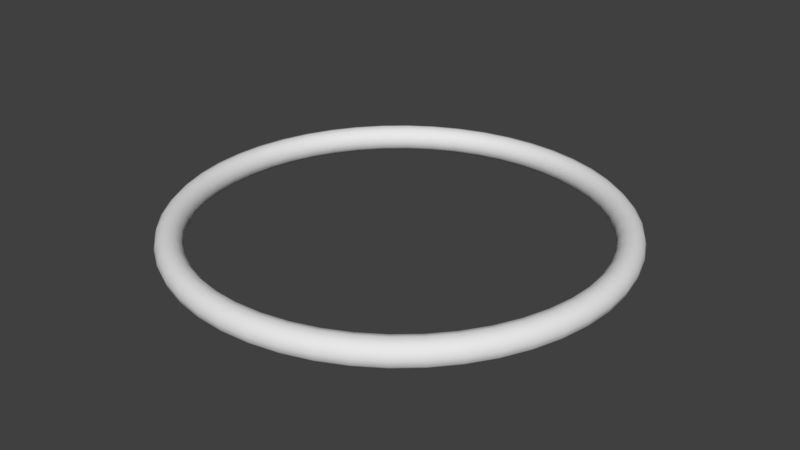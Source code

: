 # Source: Torus.blend  (saved by Blender 2.79.0; exported with 4.5.12 LTS)
import bpy
from mathutils import Matrix  # noqa: F401  (used for matrix-valued properties, if any)

bpy.ops.wm.read_factory_settings(use_empty=True)
scene = bpy.context.scene
scene.name = 'Scene'

# ---- collections
col_collection_1 = bpy.data.collections.new('Collection 1'); scene.collection.children.link(col_collection_1)

# ---- world
world_world = bpy.data.worlds.new('World'); scene.world = world_world
world_world.color = (0.05088, 0.05088, 0.05088)
world_world.use_sun_shadow = False
world_world.sun_shadow_jitter_overblur = 0.0
world_world.cycles.sampling_method = 'MANUAL'

# ---- meshes
me_torus = bpy.data.meshes.new('Torus')
me_torus.from_pydata([(4.25, 0.0, 0.0), (4.217, 0.0, 0.125), (4.125, 0.0, 0.2165), (4.0, 0.0, 0.25), (3.875, 0.0, 0.2165), (3.783, 0.0, 0.125), (3.75, 0.0, 3.062e-17), (3.783, 0.0, -0.125), (3.875, 0.0, -0.2165), (4.0, 0.0, -0.25), (4.125, 0.0, -0.2165), (4.217, 0.0, -0.125), (4.214, 0.5547, 0.0), (4.18, 0.5504, 0.125), (4.09, 0.5384, 0.2165), (3.966, 0.5221, 0.25), (3.842, 0.5058, 0.2165), (3.751, 0.4938, 0.125), (3.718, 0.4895, 3.062e-17), (3.751, 0.4938, -0.125), (3.842, 0.5058, -0.2165), (3.966, 0.5221, -0.25), (4.09, 0.5384, -0.2165), (4.18, 0.5504, -0.125), (4.105, 1.1, 0.0), (4.073, 1.091, 0.125), (3.984, 1.068, 0.2165), (3.864, 1.035, 0.25), (3.743, 1.003, 0.2165), (3.655, 0.9792, 0.125), (3.622, 0.9706, 3.062e-17), (3.655, 0.9792, -0.125), (3.743, 1.003, -0.2165), (3.864, 1.035, -0.25), (3.984, 1.068, -0.2165), (4.073, 1.091, -0.125), (3.926, 1.626, 0.0), (3.896, 1.614, 0.125), (3.811, 1.579, 0.2165), (3.696, 1.531, 0.25), (3.58, 1.483, 0.2165), (3.495, 1.448, 0.125), (3.465, 1.435, 3.062e-17), (3.495, 1.448, -0.125), (3.58, 1.483, -0.2165), (3.696, 1.531, -0.25), (3.811, 1.579, -0.2165), (3.896, 1.614, -0.125), (3.681, 2.125, 0.0), (3.652, 2.108, 0.125), (3.572, 2.063, 0.2165), (3.464, 2.0, 0.25), (3.356, 1.938, 0.2165), (3.277, 1.892, 0.125), (3.248, 1.875, 3.062e-17), (3.277, 1.892, -0.125), (3.356, 1.938, -0.2165), (3.464, 2.0, -0.25), (3.572, 2.063, -0.2165), (3.652, 2.108, -0.125), (3.372, 2.587, 0.0), (3.345, 2.567, 0.125), (3.273, 2.511, 0.2165), (3.173, 2.435, 0.25), (3.074, 2.359, 0.2165), (3.002, 2.303, 0.125), (2.975, 2.283, 3.062e-17), (3.002, 2.303, -0.125), (3.074, 2.359, -0.2165), (3.173, 2.435, -0.25), (3.273, 2.511, -0.2165), (3.345, 2.567, -0.125), (3.005, 3.005, 0.0), (2.982, 2.982, 0.125), (2.917, 2.917, 0.2165), (2.828, 2.828, 0.25), (2.74, 2.74, 0.2165), (2.675, 2.675, 0.125), (2.652, 2.652, 3.062e-17), (2.675, 2.675, -0.125), (2.74, 2.74, -0.2165), (2.828, 2.828, -0.25), (2.917, 2.917, -0.2165), (2.982, 2.982, -0.125), (2.587, 3.372, 0.0), (2.567, 3.345, 0.125), (2.511, 3.273, 0.2165), (2.435, 3.173, 0.25), (2.359, 3.074, 0.2165), (2.303, 3.002, 0.125), (2.283, 2.975, 3.062e-17), (2.303, 3.002, -0.125), (2.359, 3.074, -0.2165), (2.435, 3.173, -0.25), (2.511, 3.273, -0.2165), (2.567, 3.345, -0.125), (2.125, 3.681, 0.0), (2.108, 3.652, 0.125), (2.062, 3.572, 0.2165), (2.0, 3.464, 0.25), (1.937, 3.356, 0.2165), (1.892, 3.277, 0.125), (1.875, 3.248, 3.062e-17), (1.892, 3.277, -0.125), (1.937, 3.356, -0.2165), (2.0, 3.464, -0.25), (2.062, 3.572, -0.2165), (2.108, 3.652, -0.125), (1.626, 3.926, 0.0), (1.614, 3.896, 0.125), (1.579, 3.811, 0.2165), (1.531, 3.696, 0.25), (1.483, 3.58, 0.2165), (1.448, 3.495, 0.125), (1.435, 3.465, 3.062e-17), (1.448, 3.495, -0.125), (1.483, 3.58, -0.2165), (1.531, 3.696, -0.25), (1.579, 3.811, -0.2165), (1.614, 3.896, -0.125), (1.1, 4.105, 0.0), (1.091, 4.073, 0.125), (1.068, 3.984, 0.2165), (1.035, 3.864, 0.25), (1.003, 3.743, 0.2165), (0.9792, 3.655, 0.125), (0.9706, 3.622, 3.062e-17), (0.9792, 3.655, -0.125), (1.003, 3.743, -0.2165), (1.035, 3.864, -0.25), (1.068, 3.984, -0.2165), (1.091, 4.073, -0.125), (0.5547, 4.214, 0.0), (0.5504, 4.18, 0.125), (0.5384, 4.09, 0.2165), (0.5221, 3.966, 0.25), (0.5058, 3.842, 0.2165), (0.4938, 3.751, 0.125), (0.4895, 3.718, 3.062e-17), (0.4938, 3.751, -0.125), (0.5058, 3.842, -0.2165), (0.5221, 3.966, -0.25), (0.5384, 4.09, -0.2165), (0.5504, 4.18, -0.125), (3.209e-07, 4.25, 0.0), (3.183e-07, 4.217, 0.125), (3.114e-07, 4.125, 0.2165), (3.02e-07, 4.0, 0.25), (2.926e-07, 3.875, 0.2165), (2.856e-07, 3.783, 0.125), (2.831e-07, 3.75, 3.062e-17), (2.856e-07, 3.783, -0.125), (2.926e-07, 3.875, -0.2165), (3.02e-07, 4.0, -0.25), (3.114e-07, 4.125, -0.2165), (3.183e-07, 4.217, -0.125), (-0.5547, 4.214, 0.0), (-0.5504, 4.18, 0.125), (-0.5384, 4.09, 0.2165), (-0.5221, 3.966, 0.25), (-0.5058, 3.842, 0.2165), (-0.4938, 3.751, 0.125), (-0.4895, 3.718, 3.062e-17), (-0.4938, 3.751, -0.125), (-0.5058, 3.842, -0.2165), (-0.5221, 3.966, -0.25), (-0.5384, 4.09, -0.2165), (-0.5504, 4.18, -0.125), (-1.1, 4.105, 0.0), (-1.091, 4.073, 0.125), (-1.068, 3.984, 0.2165), (-1.035, 3.864, 0.25), (-1.003, 3.743, 0.2165), (-0.9792, 3.655, 0.125), (-0.9706, 3.622, 3.062e-17), (-0.9792, 3.655, -0.125), (-1.003, 3.743, -0.2165), (-1.035, 3.864, -0.25), (-1.068, 3.984, -0.2165), (-1.091, 4.073, -0.125), (-1.626, 3.926, 0.0), (-1.614, 3.896, 0.125), (-1.579, 3.811, 0.2165), (-1.531, 3.696, 0.25), (-1.483, 3.58, 0.2165), (-1.448, 3.495, 0.125), (-1.435, 3.465, 3.062e-17), (-1.448, 3.495, -0.125), (-1.483, 3.58, -0.2165), (-1.531, 3.696, -0.25), (-1.579, 3.811, -0.2165), (-1.614, 3.896, -0.125), (-2.125, 3.681, 0.0), (-2.108, 3.652, 0.125), (-2.062, 3.572, 0.2165), (-2.0, 3.464, 0.25), (-1.937, 3.356, 0.2165), (-1.892, 3.277, 0.125), (-1.875, 3.248, 3.062e-17), (-1.892, 3.277, -0.125), (-1.937, 3.356, -0.2165), (-2.0, 3.464, -0.25), (-2.062, 3.572, -0.2165), (-2.108, 3.652, -0.125), (-2.587, 3.372, 0.0), (-2.567, 3.345, 0.125), (-2.511, 3.273, 0.2165), (-2.435, 3.173, 0.25), (-2.359, 3.074, 0.2165), (-2.303, 3.002, 0.125), (-2.283, 2.975, 3.062e-17), (-2.303, 3.002, -0.125), (-2.359, 3.074, -0.2165), (-2.435, 3.173, -0.25), (-2.511, 3.273, -0.2165), (-2.567, 3.345, -0.125), (-3.005, 3.005, 0.0), (-2.982, 2.982, 0.125), (-2.917, 2.917, 0.2165), (-2.828, 2.828, 0.25), (-2.74, 2.74, 0.2165), (-2.675, 2.675, 0.125), (-2.652, 2.652, 3.062e-17), (-2.675, 2.675, -0.125), (-2.74, 2.74, -0.2165), (-2.828, 2.828, -0.25), (-2.917, 2.917, -0.2165), (-2.982, 2.982, -0.125), (-3.372, 2.587, 0.0), (-3.345, 2.567, 0.125), (-3.273, 2.511, 0.2165), (-3.173, 2.435, 0.25), (-3.074, 2.359, 0.2165), (-3.002, 2.303, 0.125), (-2.975, 2.283, 3.062e-17), (-3.002, 2.303, -0.125), (-3.074, 2.359, -0.2165), (-3.173, 2.435, -0.25), (-3.273, 2.511, -0.2165), (-3.345, 2.567, -0.125), (-3.681, 2.125, 0.0), (-3.652, 2.108, 0.125), (-3.572, 2.063, 0.2165), (-3.464, 2.0, 0.25), (-3.356, 1.938, 0.2165), (-3.277, 1.892, 0.125), (-3.248, 1.875, 3.062e-17), (-3.277, 1.892, -0.125), (-3.356, 1.938, -0.2165), (-3.464, 2.0, -0.25), (-3.572, 2.063, -0.2165), (-3.652, 2.108, -0.125), (-3.926, 1.626, 0.0), (-3.896, 1.614, 0.125), (-3.811, 1.579, 0.2165), (-3.696, 1.531, 0.25), (-3.58, 1.483, 0.2165), (-3.495, 1.448, 0.125), (-3.465, 1.435, 3.062e-17), (-3.495, 1.448, -0.125), (-3.58, 1.483, -0.2165), (-3.696, 1.531, -0.25), (-3.811, 1.579, -0.2165), (-3.896, 1.614, -0.125), (-4.105, 1.1, 0.0), (-4.073, 1.091, 0.125), (-3.984, 1.068, 0.2165), (-3.864, 1.035, 0.25), (-3.743, 1.003, 0.2165), (-3.655, 0.9792, 0.125), (-3.622, 0.9706, 3.062e-17), (-3.655, 0.9792, -0.125), (-3.743, 1.003, -0.2165), (-3.864, 1.035, -0.25), (-3.984, 1.068, -0.2165), (-4.073, 1.091, -0.125), (-4.214, 0.5547, 0.0), (-4.18, 0.5504, 0.125), (-4.09, 0.5384, 0.2165), (-3.966, 0.5221, 0.25), (-3.842, 0.5058, 0.2165), (-3.751, 0.4938, 0.125), (-3.718, 0.4895, 3.062e-17), (-3.751, 0.4938, -0.125), (-3.842, 0.5058, -0.2165), (-3.966, 0.5221, -0.25), (-4.09, 0.5384, -0.2165), (-4.18, 0.5504, -0.125), (-4.25, 3.715e-07, 0.0), (-4.217, 3.686e-07, 0.125), (-4.125, 3.606e-07, 0.2165), (-4.0, 3.497e-07, 0.25), (-3.875, 3.388e-07, 0.2165), (-3.783, 3.308e-07, 0.125), (-3.75, 3.278e-07, 3.062e-17), (-3.783, 3.308e-07, -0.125), (-3.875, 3.388e-07, -0.2165), (-4.0, 3.497e-07, -0.25), (-4.125, 3.606e-07, -0.2165), (-4.217, 3.686e-07, -0.125), (-4.214, -0.5547, 0.0), (-4.18, -0.5504, 0.125), (-4.09, -0.5384, 0.2165), (-3.966, -0.5221, 0.25), (-3.842, -0.5058, 0.2165), (-3.751, -0.4938, 0.125), (-3.718, -0.4895, 3.062e-17), (-3.751, -0.4938, -0.125), (-3.842, -0.5058, -0.2165), (-3.966, -0.5221, -0.25), (-4.09, -0.5384, -0.2165), (-4.18, -0.5504, -0.125), (-4.105, -1.1, 0.0), (-4.073, -1.091, 0.125), (-3.984, -1.068, 0.2165), (-3.864, -1.035, 0.25), (-3.743, -1.003, 0.2165), (-3.655, -0.9792, 0.125), (-3.622, -0.9706, 3.062e-17), (-3.655, -0.9792, -0.125), (-3.743, -1.003, -0.2165), (-3.864, -1.035, -0.25), (-3.984, -1.068, -0.2165), (-4.073, -1.091, -0.125), (-3.926, -1.626, 0.0), (-3.896, -1.614, 0.125), (-3.811, -1.579, 0.2165), (-3.696, -1.531, 0.25), (-3.58, -1.483, 0.2165), (-3.495, -1.448, 0.125), (-3.465, -1.435, 3.062e-17), (-3.495, -1.448, -0.125), (-3.58, -1.483, -0.2165), (-3.696, -1.531, -0.25), (-3.811, -1.579, -0.2165), (-3.896, -1.614, -0.125), (-3.681, -2.125, 0.0), (-3.652, -2.108, 0.125), (-3.572, -2.062, 0.2165), (-3.464, -2.0, 0.25), (-3.356, -1.937, 0.2165), (-3.277, -1.892, 0.125), (-3.248, -1.875, 3.062e-17), (-3.277, -1.892, -0.125), (-3.356, -1.937, -0.2165), (-3.464, -2.0, -0.25), (-3.572, -2.062, -0.2165), (-3.652, -2.108, -0.125), (-3.372, -2.587, 0.0), (-3.345, -2.567, 0.125), (-3.273, -2.511, 0.2165), (-3.173, -2.435, 0.25), (-3.074, -2.359, 0.2165), (-3.002, -2.303, 0.125), (-2.975, -2.283, 3.062e-17), (-3.002, -2.303, -0.125), (-3.074, -2.359, -0.2165), (-3.173, -2.435, -0.25), (-3.273, -2.511, -0.2165), (-3.345, -2.567, -0.125), (-3.005, -3.005, 0.0), (-2.982, -2.982, 0.125), (-2.917, -2.917, 0.2165), (-2.828, -2.828, 0.25), (-2.74, -2.74, 0.2165), (-2.675, -2.675, 0.125), (-2.652, -2.652, 3.062e-17), (-2.675, -2.675, -0.125), (-2.74, -2.74, -0.2165), (-2.828, -2.828, -0.25), (-2.917, -2.917, -0.2165), (-2.982, -2.982, -0.125), (-2.587, -3.372, 0.0), (-2.567, -3.345, 0.125), (-2.511, -3.273, 0.2165), (-2.435, -3.173, 0.25), (-2.359, -3.074, 0.2165), (-2.303, -3.002, 0.125), (-2.283, -2.975, 3.062e-17), (-2.303, -3.002, -0.125), (-2.359, -3.074, -0.2165), (-2.435, -3.173, -0.25), (-2.511, -3.273, -0.2165), (-2.567, -3.345, -0.125), (-2.125, -3.681, 0.0), (-2.108, -3.652, 0.125), (-2.062, -3.572, 0.2165), (-2.0, -3.464, 0.25), (-1.937, -3.356, 0.2165), (-1.892, -3.277, 0.125), (-1.875, -3.248, 3.062e-17), (-1.892, -3.277, -0.125), (-1.937, -3.356, -0.2165), (-2.0, -3.464, -0.25), (-2.062, -3.572, -0.2165), (-2.108, -3.652, -0.125), (-1.626, -3.926, 0.0), (-1.614, -3.896, 0.125), (-1.579, -3.811, 0.2165), (-1.531, -3.696, 0.25), (-1.483, -3.58, 0.2165), (-1.448, -3.495, 0.125), (-1.435, -3.465, 3.062e-17), (-1.448, -3.495, -0.125), (-1.483, -3.58, -0.2165), (-1.531, -3.696, -0.25), (-1.579, -3.811, -0.2165), (-1.614, -3.896, -0.125), (-1.1, -4.105, 0.0), (-1.091, -4.073, 0.125), (-1.068, -3.984, 0.2165), (-1.035, -3.864, 0.25), (-1.003, -3.743, 0.2165), (-0.9792, -3.655, 0.125), (-0.9706, -3.622, 3.062e-17), (-0.9792, -3.655, -0.125), (-1.003, -3.743, -0.2165), (-1.035, -3.864, -0.25), (-1.068, -3.984, -0.2165), (-1.091, -4.073, -0.125), (-0.5547, -4.214, 0.0), (-0.5504, -4.18, 0.125), (-0.5384, -4.09, 0.2165), (-0.5221, -3.966, 0.25), (-0.5058, -3.842, 0.2165), (-0.4938, -3.751, 0.125), (-0.4895, -3.718, 3.062e-17), (-0.4938, -3.751, -0.125), (-0.5058, -3.842, -0.2165), (-0.5221, -3.966, -0.25), (-0.5384, -4.09, -0.2165), (-0.5504, -4.18, -0.125), (3.209e-07, -4.25, 0.0), (3.183e-07, -4.217, 0.125), (3.114e-07, -4.125, 0.2165), (3.02e-07, -4.0, 0.25), (2.926e-07, -3.875, 0.2165), (2.856e-07, -3.783, 0.125), (2.831e-07, -3.75, 3.062e-17), (2.856e-07, -3.783, -0.125), (2.926e-07, -3.875, -0.2165), (3.02e-07, -4.0, -0.25), (3.114e-07, -4.125, -0.2165), (3.183e-07, -4.217, -0.125), (0.5547, -4.214, 0.0), (0.5504, -4.18, 0.125), (0.5384, -4.09, 0.2165), (0.5221, -3.966, 0.25), (0.5058, -3.842, 0.2165), (0.4938, -3.751, 0.125), (0.4895, -3.718, 3.062e-17), (0.4938, -3.751, -0.125), (0.5058, -3.842, -0.2165), (0.5221, -3.966, -0.25), (0.5384, -4.09, -0.2165), (0.5504, -4.18, -0.125), (1.1, -4.105, 0.0), (1.091, -4.073, 0.125), (1.068, -3.984, 0.2165), (1.035, -3.864, 0.25), (1.003, -3.743, 0.2165), (0.9792, -3.655, 0.125), (0.9706, -3.622, 3.062e-17), (0.9792, -3.655, -0.125), (1.003, -3.743, -0.2165), (1.035, -3.864, -0.25), (1.068, -3.984, -0.2165), (1.091, -4.073, -0.125), (1.626, -3.926, 0.0), (1.614, -3.896, 0.125), (1.579, -3.811, 0.2165), (1.531, -3.696, 0.25), (1.483, -3.58, 0.2165), (1.448, -3.495, 0.125), (1.435, -3.465, 3.062e-17), (1.448, -3.495, -0.125), (1.483, -3.58, -0.2165), (1.531, -3.696, -0.25), (1.579, -3.811, -0.2165), (1.614, -3.896, -0.125), (2.125, -3.681, 0.0), (2.108, -3.652, 0.125), (2.062, -3.572, 0.2165), (2.0, -3.464, 0.25), (1.937, -3.356, 0.2165), (1.892, -3.277, 0.125), (1.875, -3.248, 3.062e-17), (1.892, -3.277, -0.125), (1.937, -3.356, -0.2165), (2.0, -3.464, -0.25), (2.062, -3.572, -0.2165), (2.108, -3.652, -0.125), (2.587, -3.372, 0.0), (2.567, -3.345, 0.125), (2.511, -3.273, 0.2165), (2.435, -3.173, 0.25), (2.359, -3.074, 0.2165), (2.303, -3.002, 0.125), (2.283, -2.975, 3.062e-17), (2.303, -3.002, -0.125), (2.359, -3.074, -0.2165), (2.435, -3.173, -0.25), (2.511, -3.273, -0.2165), (2.567, -3.345, -0.125), (3.005, -3.005, 0.0), (2.982, -2.982, 0.125), (2.917, -2.917, 0.2165), (2.828, -2.828, 0.25), (2.74, -2.74, 0.2165), (2.675, -2.675, 0.125), (2.652, -2.652, 3.062e-17), (2.675, -2.675, -0.125), (2.74, -2.74, -0.2165), (2.828, -2.828, -0.25), (2.917, -2.917, -0.2165), (2.982, -2.982, -0.125), (3.372, -2.587, 0.0), (3.345, -2.567, 0.125), (3.273, -2.511, 0.2165), (3.173, -2.435, 0.25), (3.074, -2.359, 0.2165), (3.002, -2.303, 0.125), (2.975, -2.283, 3.062e-17), (3.002, -2.303, -0.125), (3.074, -2.359, -0.2165), (3.173, -2.435, -0.25), (3.273, -2.511, -0.2165), (3.345, -2.567, -0.125), (3.681, -2.125, 0.0), (3.652, -2.108, 0.125), (3.572, -2.063, 0.2165), (3.464, -2.0, 0.25), (3.356, -1.938, 0.2165), (3.277, -1.892, 0.125), (3.248, -1.875, 3.062e-17), (3.277, -1.892, -0.125), (3.356, -1.938, -0.2165), (3.464, -2.0, -0.25), (3.572, -2.063, -0.2165), (3.652, -2.108, -0.125), (3.926, -1.626, 0.0), (3.896, -1.614, 0.125), (3.811, -1.579, 0.2165), (3.696, -1.531, 0.25), (3.58, -1.483, 0.2165), (3.495, -1.448, 0.125), (3.465, -1.435, 3.062e-17), (3.495, -1.448, -0.125), (3.58, -1.483, -0.2165), (3.696, -1.531, -0.25), (3.811, -1.579, -0.2165), (3.896, -1.614, -0.125), (4.105, -1.1, 0.0), (4.073, -1.091, 0.125), (3.984, -1.068, 0.2165), (3.864, -1.035, 0.25), (3.743, -1.003, 0.2165), (3.655, -0.9792, 0.125), (3.622, -0.9706, 3.062e-17), (3.655, -0.9792, -0.125), (3.743, -1.003, -0.2165), (3.864, -1.035, -0.25), (3.984, -1.068, -0.2165), (4.073, -1.091, -0.125), (4.214, -0.5547, 0.0), (4.18, -0.5504, 0.125), (4.09, -0.5384, 0.2165), (3.966, -0.5221, 0.25), (3.842, -0.5058, 0.2165), (3.751, -0.4938, 0.125), (3.718, -0.4895, 3.062e-17), (3.751, -0.4938, -0.125), (3.842, -0.5058, -0.2165), (3.966, -0.5221, -0.25), (4.09, -0.5384, -0.2165), (4.18, -0.5504, -0.125)], [], [(0, 12, 13, 1), (1, 13, 14, 2), (2, 14, 15, 3), (3, 15, 16, 4), (4, 16, 17, 5), (5, 17, 18, 6), (6, 18, 19, 7), (7, 19, 20, 8), (8, 20, 21, 9), (9, 21, 22, 10), (10, 22, 23, 11), (11, 23, 12, 0), (12, 24, 25, 13), (13, 25, 26, 14), (14, 26, 27, 15), (15, 27, 28, 16), (16, 28, 29, 17), (17, 29, 30, 18), (18, 30, 31, 19), (19, 31, 32, 20), (20, 32, 33, 21), (21, 33, 34, 22), (22, 34, 35, 23), (23, 35, 24, 12), (24, 36, 37, 25), (25, 37, 38, 26), (26, 38, 39, 27), (27, 39, 40, 28), (28, 40, 41, 29), (29, 41, 42, 30), (30, 42, 43, 31), (31, 43, 44, 32), (32, 44, 45, 33), (33, 45, 46, 34), (34, 46, 47, 35), (35, 47, 36, 24), (36, 48, 49, 37), (37, 49, 50, 38), (38, 50, 51, 39), (39, 51, 52, 40), (40, 52, 53, 41), (41, 53, 54, 42), (42, 54, 55, 43), (43, 55, 56, 44), (44, 56, 57, 45), (45, 57, 58, 46), (46, 58, 59, 47), (47, 59, 48, 36), (48, 60, 61, 49), (49, 61, 62, 50), (50, 62, 63, 51), (51, 63, 64, 52), (52, 64, 65, 53), (53, 65, 66, 54), (54, 66, 67, 55), (55, 67, 68, 56), (56, 68, 69, 57), (57, 69, 70, 58), (58, 70, 71, 59), (59, 71, 60, 48), (60, 72, 73, 61), (61, 73, 74, 62), (62, 74, 75, 63), (63, 75, 76, 64), (64, 76, 77, 65), (65, 77, 78, 66), (66, 78, 79, 67), (67, 79, 80, 68), (68, 80, 81, 69), (69, 81, 82, 70), (70, 82, 83, 71), (71, 83, 72, 60), (72, 84, 85, 73), (73, 85, 86, 74), (74, 86, 87, 75), (75, 87, 88, 76), (76, 88, 89, 77), (77, 89, 90, 78), (78, 90, 91, 79), (79, 91, 92, 80), (80, 92, 93, 81), (81, 93, 94, 82), (82, 94, 95, 83), (83, 95, 84, 72), (84, 96, 97, 85), (85, 97, 98, 86), (86, 98, 99, 87), (87, 99, 100, 88), (88, 100, 101, 89), (89, 101, 102, 90), (90, 102, 103, 91), (91, 103, 104, 92), (92, 104, 105, 93), (93, 105, 106, 94), (94, 106, 107, 95), (95, 107, 96, 84), (96, 108, 109, 97), (97, 109, 110, 98), (98, 110, 111, 99), (99, 111, 112, 100), (100, 112, 113, 101), (101, 113, 114, 102), (102, 114, 115, 103), (103, 115, 116, 104), (104, 116, 117, 105), (105, 117, 118, 106), (106, 118, 119, 107), (107, 119, 108, 96), (108, 120, 121, 109), (109, 121, 122, 110), (110, 122, 123, 111), (111, 123, 124, 112), (112, 124, 125, 113), (113, 125, 126, 114), (114, 126, 127, 115), (115, 127, 128, 116), (116, 128, 129, 117), (117, 129, 130, 118), (118, 130, 131, 119), (119, 131, 120, 108), (120, 132, 133, 121), (121, 133, 134, 122), (122, 134, 135, 123), (123, 135, 136, 124), (124, 136, 137, 125), (125, 137, 138, 126), (126, 138, 139, 127), (127, 139, 140, 128), (128, 140, 141, 129), (129, 141, 142, 130), (130, 142, 143, 131), (131, 143, 132, 120), (132, 144, 145, 133), (133, 145, 146, 134), (134, 146, 147, 135), (135, 147, 148, 136), (136, 148, 149, 137), (137, 149, 150, 138), (138, 150, 151, 139), (139, 151, 152, 140), (140, 152, 153, 141), (141, 153, 154, 142), (142, 154, 155, 143), (143, 155, 144, 132), (144, 156, 157, 145), (145, 157, 158, 146), (146, 158, 159, 147), (147, 159, 160, 148), (148, 160, 161, 149), (149, 161, 162, 150), (150, 162, 163, 151), (151, 163, 164, 152), (152, 164, 165, 153), (153, 165, 166, 154), (154, 166, 167, 155), (155, 167, 156, 144), (156, 168, 169, 157), (157, 169, 170, 158), (158, 170, 171, 159), (159, 171, 172, 160), (160, 172, 173, 161), (161, 173, 174, 162), (162, 174, 175, 163), (163, 175, 176, 164), (164, 176, 177, 165), (165, 177, 178, 166), (166, 178, 179, 167), (167, 179, 168, 156), (168, 180, 181, 169), (169, 181, 182, 170), (170, 182, 183, 171), (171, 183, 184, 172), (172, 184, 185, 173), (173, 185, 186, 174), (174, 186, 187, 175), (175, 187, 188, 176), (176, 188, 189, 177), (177, 189, 190, 178), (178, 190, 191, 179), (179, 191, 180, 168), (180, 192, 193, 181), (181, 193, 194, 182), (182, 194, 195, 183), (183, 195, 196, 184), (184, 196, 197, 185), (185, 197, 198, 186), (186, 198, 199, 187), (187, 199, 200, 188), (188, 200, 201, 189), (189, 201, 202, 190), (190, 202, 203, 191), (191, 203, 192, 180), (192, 204, 205, 193), (193, 205, 206, 194), (194, 206, 207, 195), (195, 207, 208, 196), (196, 208, 209, 197), (197, 209, 210, 198), (198, 210, 211, 199), (199, 211, 212, 200), (200, 212, 213, 201), (201, 213, 214, 202), (202, 214, 215, 203), (203, 215, 204, 192), (204, 216, 217, 205), (205, 217, 218, 206), (206, 218, 219, 207), (207, 219, 220, 208), (208, 220, 221, 209), (209, 221, 222, 210), (210, 222, 223, 211), (211, 223, 224, 212), (212, 224, 225, 213), (213, 225, 226, 214), (214, 226, 227, 215), (215, 227, 216, 204), (216, 228, 229, 217), (217, 229, 230, 218), (218, 230, 231, 219), (219, 231, 232, 220), (220, 232, 233, 221), (221, 233, 234, 222), (222, 234, 235, 223), (223, 235, 236, 224), (224, 236, 237, 225), (225, 237, 238, 226), (226, 238, 239, 227), (227, 239, 228, 216), (228, 240, 241, 229), (229, 241, 242, 230), (230, 242, 243, 231), (231, 243, 244, 232), (232, 244, 245, 233), (233, 245, 246, 234), (234, 246, 247, 235), (235, 247, 248, 236), (236, 248, 249, 237), (237, 249, 250, 238), (238, 250, 251, 239), (239, 251, 240, 228), (240, 252, 253, 241), (241, 253, 254, 242), (242, 254, 255, 243), (243, 255, 256, 244), (244, 256, 257, 245), (245, 257, 258, 246), (246, 258, 259, 247), (247, 259, 260, 248), (248, 260, 261, 249), (249, 261, 262, 250), (250, 262, 263, 251), (251, 263, 252, 240), (252, 264, 265, 253), (253, 265, 266, 254), (254, 266, 267, 255), (255, 267, 268, 256), (256, 268, 269, 257), (257, 269, 270, 258), (258, 270, 271, 259), (259, 271, 272, 260), (260, 272, 273, 261), (261, 273, 274, 262), (262, 274, 275, 263), (263, 275, 264, 252), (264, 276, 277, 265), (265, 277, 278, 266), (266, 278, 279, 267), (267, 279, 280, 268), (268, 280, 281, 269), (269, 281, 282, 270), (270, 282, 283, 271), (271, 283, 284, 272), (272, 284, 285, 273), (273, 285, 286, 274), (274, 286, 287, 275), (275, 287, 276, 264), (276, 288, 289, 277), (277, 289, 290, 278), (278, 290, 291, 279), (279, 291, 292, 280), (280, 292, 293, 281), (281, 293, 294, 282), (282, 294, 295, 283), (283, 295, 296, 284), (284, 296, 297, 285), (285, 297, 298, 286), (286, 298, 299, 287), (287, 299, 288, 276), (288, 300, 301, 289), (289, 301, 302, 290), (290, 302, 303, 291), (291, 303, 304, 292), (292, 304, 305, 293), (293, 305, 306, 294), (294, 306, 307, 295), (295, 307, 308, 296), (296, 308, 309, 297), (297, 309, 310, 298), (298, 310, 311, 299), (299, 311, 300, 288), (300, 312, 313, 301), (301, 313, 314, 302), (302, 314, 315, 303), (303, 315, 316, 304), (304, 316, 317, 305), (305, 317, 318, 306), (306, 318, 319, 307), (307, 319, 320, 308), (308, 320, 321, 309), (309, 321, 322, 310), (310, 322, 323, 311), (311, 323, 312, 300), (312, 324, 325, 313), (313, 325, 326, 314), (314, 326, 327, 315), (315, 327, 328, 316), (316, 328, 329, 317), (317, 329, 330, 318), (318, 330, 331, 319), (319, 331, 332, 320), (320, 332, 333, 321), (321, 333, 334, 322), (322, 334, 335, 323), (323, 335, 324, 312), (324, 336, 337, 325), (325, 337, 338, 326), (326, 338, 339, 327), (327, 339, 340, 328), (328, 340, 341, 329), (329, 341, 342, 330), (330, 342, 343, 331), (331, 343, 344, 332), (332, 344, 345, 333), (333, 345, 346, 334), (334, 346, 347, 335), (335, 347, 336, 324), (336, 348, 349, 337), (337, 349, 350, 338), (338, 350, 351, 339), (339, 351, 352, 340), (340, 352, 353, 341), (341, 353, 354, 342), (342, 354, 355, 343), (343, 355, 356, 344), (344, 356, 357, 345), (345, 357, 358, 346), (346, 358, 359, 347), (347, 359, 348, 336), (348, 360, 361, 349), (349, 361, 362, 350), (350, 362, 363, 351), (351, 363, 364, 352), (352, 364, 365, 353), (353, 365, 366, 354), (354, 366, 367, 355), (355, 367, 368, 356), (356, 368, 369, 357), (357, 369, 370, 358), (358, 370, 371, 359), (359, 371, 360, 348), (360, 372, 373, 361), (361, 373, 374, 362), (362, 374, 375, 363), (363, 375, 376, 364), (364, 376, 377, 365), (365, 377, 378, 366), (366, 378, 379, 367), (367, 379, 380, 368), (368, 380, 381, 369), (369, 381, 382, 370), (370, 382, 383, 371), (371, 383, 372, 360), (372, 384, 385, 373), (373, 385, 386, 374), (374, 386, 387, 375), (375, 387, 388, 376), (376, 388, 389, 377), (377, 389, 390, 378), (378, 390, 391, 379), (379, 391, 392, 380), (380, 392, 393, 381), (381, 393, 394, 382), (382, 394, 395, 383), (383, 395, 384, 372), (384, 396, 397, 385), (385, 397, 398, 386), (386, 398, 399, 387), (387, 399, 400, 388), (388, 400, 401, 389), (389, 401, 402, 390), (390, 402, 403, 391), (391, 403, 404, 392), (392, 404, 405, 393), (393, 405, 406, 394), (394, 406, 407, 395), (395, 407, 396, 384), (396, 408, 409, 397), (397, 409, 410, 398), (398, 410, 411, 399), (399, 411, 412, 400), (400, 412, 413, 401), (401, 413, 414, 402), (402, 414, 415, 403), (403, 415, 416, 404), (404, 416, 417, 405), (405, 417, 418, 406), (406, 418, 419, 407), (407, 419, 408, 396), (408, 420, 421, 409), (409, 421, 422, 410), (410, 422, 423, 411), (411, 423, 424, 412), (412, 424, 425, 413), (413, 425, 426, 414), (414, 426, 427, 415), (415, 427, 428, 416), (416, 428, 429, 417), (417, 429, 430, 418), (418, 430, 431, 419), (419, 431, 420, 408), (420, 432, 433, 421), (421, 433, 434, 422), (422, 434, 435, 423), (423, 435, 436, 424), (424, 436, 437, 425), (425, 437, 438, 426), (426, 438, 439, 427), (427, 439, 440, 428), (428, 440, 441, 429), (429, 441, 442, 430), (430, 442, 443, 431), (431, 443, 432, 420), (432, 444, 445, 433), (433, 445, 446, 434), (434, 446, 447, 435), (435, 447, 448, 436), (436, 448, 449, 437), (437, 449, 450, 438), (438, 450, 451, 439), (439, 451, 452, 440), (440, 452, 453, 441), (441, 453, 454, 442), (442, 454, 455, 443), (443, 455, 444, 432), (444, 456, 457, 445), (445, 457, 458, 446), (446, 458, 459, 447), (447, 459, 460, 448), (448, 460, 461, 449), (449, 461, 462, 450), (450, 462, 463, 451), (451, 463, 464, 452), (452, 464, 465, 453), (453, 465, 466, 454), (454, 466, 467, 455), (455, 467, 456, 444), (456, 468, 469, 457), (457, 469, 470, 458), (458, 470, 471, 459), (459, 471, 472, 460), (460, 472, 473, 461), (461, 473, 474, 462), (462, 474, 475, 463), (463, 475, 476, 464), (464, 476, 477, 465), (465, 477, 478, 466), (466, 478, 479, 467), (467, 479, 468, 456), (468, 480, 481, 469), (469, 481, 482, 470), (470, 482, 483, 471), (471, 483, 484, 472), (472, 484, 485, 473), (473, 485, 486, 474), (474, 486, 487, 475), (475, 487, 488, 476), (476, 488, 489, 477), (477, 489, 490, 478), (478, 490, 491, 479), (479, 491, 480, 468), (480, 492, 493, 481), (481, 493, 494, 482), (482, 494, 495, 483), (483, 495, 496, 484), (484, 496, 497, 485), (485, 497, 498, 486), (486, 498, 499, 487), (487, 499, 500, 488), (488, 500, 501, 489), (489, 501, 502, 490), (490, 502, 503, 491), (491, 503, 492, 480), (492, 504, 505, 493), (493, 505, 506, 494), (494, 506, 507, 495), (495, 507, 508, 496), (496, 508, 509, 497), (497, 509, 510, 498), (498, 510, 511, 499), (499, 511, 512, 500), (500, 512, 513, 501), (501, 513, 514, 502), (502, 514, 515, 503), (503, 515, 504, 492), (504, 516, 517, 505), (505, 517, 518, 506), (506, 518, 519, 507), (507, 519, 520, 508), (508, 520, 521, 509), (509, 521, 522, 510), (510, 522, 523, 511), (511, 523, 524, 512), (512, 524, 525, 513), (513, 525, 526, 514), (514, 526, 527, 515), (515, 527, 516, 504), (516, 528, 529, 517), (517, 529, 530, 518), (518, 530, 531, 519), (519, 531, 532, 520), (520, 532, 533, 521), (521, 533, 534, 522), (522, 534, 535, 523), (523, 535, 536, 524), (524, 536, 537, 525), (525, 537, 538, 526), (526, 538, 539, 527), (527, 539, 528, 516), (528, 540, 541, 529), (529, 541, 542, 530), (530, 542, 543, 531), (531, 543, 544, 532), (532, 544, 545, 533), (533, 545, 546, 534), (534, 546, 547, 535), (535, 547, 548, 536), (536, 548, 549, 537), (537, 549, 550, 538), (538, 550, 551, 539), (539, 551, 540, 528), (540, 552, 553, 541), (541, 553, 554, 542), (542, 554, 555, 543), (543, 555, 556, 544), (544, 556, 557, 545), (545, 557, 558, 546), (546, 558, 559, 547), (547, 559, 560, 548), (548, 560, 561, 549), (549, 561, 562, 550), (550, 562, 563, 551), (551, 563, 552, 540), (552, 564, 565, 553), (553, 565, 566, 554), (554, 566, 567, 555), (555, 567, 568, 556), (556, 568, 569, 557), (557, 569, 570, 558), (558, 570, 571, 559), (559, 571, 572, 560), (560, 572, 573, 561), (561, 573, 574, 562), (562, 574, 575, 563), (563, 575, 564, 552), (564, 0, 1, 565), (565, 1, 2, 566), (566, 2, 3, 567), (567, 3, 4, 568), (568, 4, 5, 569), (569, 5, 6, 570), (570, 6, 7, 571), (571, 7, 8, 572), (572, 8, 9, 573), (573, 9, 10, 574), (574, 10, 11, 575), (575, 11, 0, 564)])
me_torus.polygons.foreach_set('use_smooth', [True] * 576)
me_torus.use_remesh_preserve_volume = False
me_torus.use_remesh_preserve_attributes = False
me_torus.use_mirror_vertex_groups = False
me_torus.update()

# ---- objects
ob_torus = bpy.data.objects.new('Torus', me_torus)

# ---- transforms, parenting, visibility, modifiers, constraints
ob_torus.location = (0.0, 0.0, 0.0)
ob_torus.lineart.crease_threshold = 0.0

# ---- collection membership
col_collection_1.objects.link(ob_torus)

# ---- scene / render settings (as saved in the file)
scene.frame_start = 1; scene.frame_end = 250; scene.frame_set(1)
scene.render.engine = 'CYCLES'
scene.render.dither_intensity = 0.0
scene.cycles.use_denoising = False
scene.cycles.samples = 128
scene.cycles.sampling_pattern = 'TABULATED_SOBOL'
scene.cycles.use_adaptive_sampling = False
scene.cycles.use_light_tree = False
scene.cycles.blur_glossy = 0.0
scene.cycles.sample_clamp_indirect = 0.0
scene.view_settings.view_transform = 'Standard'
bpy.context.view_layer.update()

# ---- added for rendering (the .blend has no active camera and no usable light): camera, sun
cam_auto = bpy.data.cameras.new('AutoCamera')
cam_auto.lens = 50.0
cam_auto.sensor_width = 36.0
cam_auto.clip_end = 1000.0
ob_auto_camera = bpy.data.objects.new('AutoCamera', cam_auto)
scene.collection.objects.link(ob_auto_camera)
ob_auto_camera.location = (11.1316, -13.3579, 8.90526)
ob_auto_camera.rotation_euler = (1.09748, -7.21219e-08, 0.694738)
scene.camera = ob_auto_camera
light_auto_sun = bpy.data.lights.new('AutoSun', 'SUN')
light_auto_sun.energy = 3.0
light_auto_sun.angle = 0.0523599
ob_auto_sun = bpy.data.objects.new('AutoSun', light_auto_sun)
scene.collection.objects.link(ob_auto_sun)
ob_auto_sun.rotation_euler = (0.872665, 0.174533, 0.523599)
bpy.context.view_layer.update()

